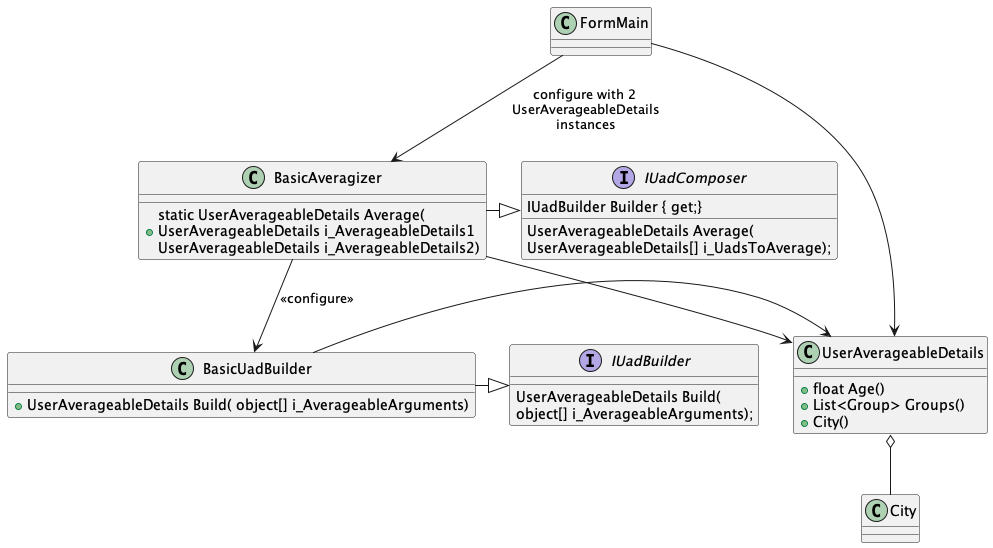

The diagram above was rendered by PlantUML. Its source (embedded in the PNG):
@startuml
class BasicAveragizer
{
        + static UserAverageableDetails Average(\nUserAverageableDetails i_AverageableDetails1\nUserAverageableDetails i_AverageableDetails2)
}

class BasicUadBuilder
{
   + UserAverageableDetails Build( object[] i_AverageableArguments)
}

class UserAverageableDetails
{
    + float Age()
    + List<Group> Groups()
    + City()
}

class City
{
}


class FormMain
{
}

interface IUadBuilder
{
    UserAverageableDetails Build(\nobject[] i_AverageableArguments);
}

interface IUadComposer
{
    UserAverageableDetails Average(\nUserAverageableDetails[] i_UadsToAverage);
    IUadBuilder Builder { get;}
}

FormMain ---> UserAverageableDetails
BasicAveragizer -> UserAverageableDetails
BasicUadBuilder -> UserAverageableDetails
FormMain -> BasicAveragizer: configure with 2\n UserAverageableDetails\n instances
BasicAveragizer -|> IUadComposer
BasicUadBuilder -|> IUadBuilder
BasicAveragizer --> BasicUadBuilder: <<configure>>
UserAverageableDetails o-- City





@enduml